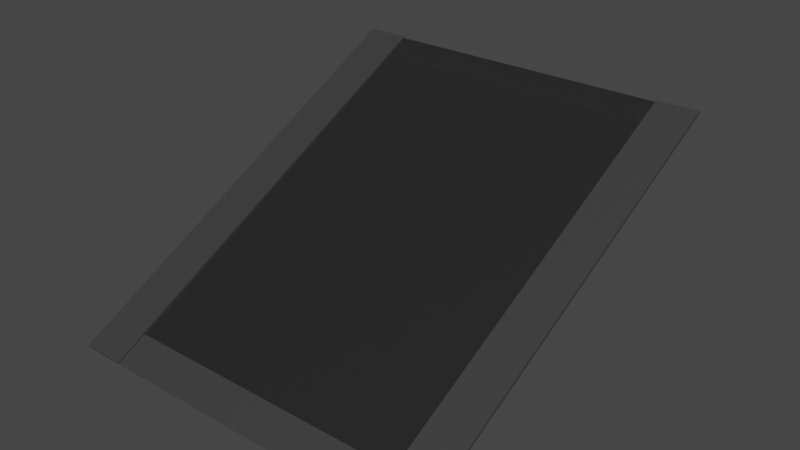 # Source: Stairs.blend  (saved by Blender 2.90.8; exported with 4.5.12 LTS)
import bpy
from mathutils import Matrix  # noqa: F401  (used for matrix-valued properties, if any)

bpy.ops.wm.read_factory_settings(use_empty=True)
scene = bpy.context.scene
scene.name = 'Scene'

# ---- collections
col_collection = bpy.data.collections.new('Collection'); scene.collection.children.link(col_collection)

# ---- materials (node trees are filled in below, after node groups)
mat_grey_metal = bpy.data.materials.new('Grey Metal')
mat_grey_metal.use_transparent_shadow = False
mat_normal_grey = bpy.data.materials.new('Normal Grey')
mat_normal_grey.use_transparent_shadow = False
mat_red = bpy.data.materials.new('Red')
mat_red.use_transparent_shadow = False

# ---- material node trees
mat_grey_metal.use_nodes = True; mat_grey_metal.node_tree.nodes.clear()
_N = mat_grey_metal.node_tree.nodes; _L = mat_grey_metal.node_tree.links
n0 = _N.new('ShaderNodeBsdfPrincipled'); n0.name = 'Principled BSDF'; n0.location = (10, 300)
n0.distribution = 'GGX'
n0.subsurface_method = 'BURLEY'
n0.inputs[0].default_value = (0.01599, 0.01599, 0.01599, 1.0)
n0.inputs[3].default_value = 1.45
n0.inputs[27].default_value = (0.0, 0.0, 0.0, 1.0)
n0.inputs[28].default_value = 1.0
n1 = _N.new('ShaderNodeOutputMaterial'); n1.name = 'Material Output'; n1.location = (300, 300)
_L.new(n0.outputs[0], n1.inputs[0])
n1.is_active_output = True
mat_normal_grey.use_nodes = True; mat_normal_grey.node_tree.nodes.clear()
_N = mat_normal_grey.node_tree.nodes; _L = mat_normal_grey.node_tree.links
n0 = _N.new('ShaderNodeBsdfPrincipled'); n0.name = 'Principled BSDF'; n0.location = (10, 300)
n0.distribution = 'GGX'
n0.subsurface_method = 'BURLEY'
n0.inputs[0].default_value = (0.03741, 0.03741, 0.03741, 1.0)
n0.inputs[3].default_value = 1.45
n0.inputs[13].default_value = 1.0
n0.inputs[27].default_value = (0.0, 0.0, 0.0, 1.0)
n0.inputs[28].default_value = 1.0
n1 = _N.new('ShaderNodeOutputMaterial'); n1.name = 'Material Output'; n1.location = (300, 300)
_L.new(n0.outputs[0], n1.inputs[0])
n1.is_active_output = True
mat_red.use_nodes = True; mat_red.node_tree.nodes.clear()
_N = mat_red.node_tree.nodes; _L = mat_red.node_tree.links
n0 = _N.new('ShaderNodeBsdfPrincipled'); n0.name = 'Principled BSDF'; n0.location = (10, 300)
n0.distribution = 'GGX'
n0.subsurface_method = 'BURLEY'
n0.inputs[0].default_value = (0.5173, 0.04634, 0.04281, 1.0)
n0.inputs[3].default_value = 1.45
n0.inputs[27].default_value = (0.0, 0.0, 0.0, 1.0)
n0.inputs[28].default_value = 1.0
n1 = _N.new('ShaderNodeOutputMaterial'); n1.name = 'Material Output'; n1.location = (300, 300)
_L.new(n0.outputs[0], n1.inputs[0])
n1.is_active_output = True

# ---- world
world_world = bpy.data.worlds.new('World'); scene.world = world_world
world_world.use_nodes = True; world_world.node_tree.nodes.clear()
_N = world_world.node_tree.nodes; _L = world_world.node_tree.links
n0 = _N.new('ShaderNodeOutputWorld'); n0.name = 'World Output'; n0.location = (300, 300)
n1 = _N.new('ShaderNodeBackground'); n1.name = 'Background'; n1.location = (10, 300)
n1.inputs[0].default_value = (0.05088, 0.05088, 0.05088, 1.0)
_L.new(n1.outputs[0], n0.inputs[0])
n0.is_active_output = True
world_world.color = (0.05088, 0.05088, 0.05088)
world_world.use_sun_shadow = False
world_world.sun_shadow_jitter_overblur = 0.0

# ---- meshes
me_plane_001 = bpy.data.meshes.new('Plane.001')
me_plane_001.from_pydata([(-1.0, -1.0, 0.0), (1.0, -1.0, 0.0), (-1.0, 1.0, 0.0), (1.0, 1.0, 0.0), (-1.0, 1.0, 0.0), (1.0, 1.0, 0.0), (-1.0, -1.0, 0.0), (1.0, -1.0, 0.0), (-1.0, 1.0, 0.0), (1.0, 1.0, 0.0), (1.288, -1.0, 0.0), (1.288, 1.0, 0.0), (-1.0, -1.0, 0.0), (-1.0, 1.0, 0.0), (-1.294, -1.0, 0.0), (-1.294, 1.0, 0.0), (1.0, -1.0, 0.01512), (1.0, 1.0, 0.01512), (1.288, -1.0, 0.01512), (1.288, 1.0, 0.01512), (-1.0, 1.0, 0.01512), (-1.0, -1.0, 0.01512), (-1.294, 1.0, 0.01512), (-1.294, -1.0, 0.01512), (-1.0, 1.0, 0.0), (1.0, 1.0, 0.0), (1.0, 1.0, 0.0), (1.288, 1.0, 0.0), (-1.0, 1.0, 0.0), (-1.294, 1.0, 0.0), (-1.0, 1.0, 0.0), (1.0, 1.0, 0.0), (1.0, 1.0, 0.0), (1.288, 1.0, 0.0), (-1.0, 1.0, 0.0), (-1.294, 1.0, 0.0), (-1.0, 1.0, 0.0), (1.0, 1.0, 0.0), (1.0, 1.0, 0.0), (1.288, 1.0, 0.0), (-1.0, 1.0, 0.0), (-1.294, 1.0, 0.0), (-1.0, 1.0, 0.0), (1.0, 1.0, 0.0), (1.0, 1.0, 0.0), (1.288, 1.0, 0.0), (-1.0, 1.0, 0.0), (-1.294, 1.0, 0.0), (-1.0, 1.0, 0.0), (1.0, 1.0, 0.0), (1.0, 1.0, 0.0), (1.288, 1.0, 0.0), (-1.0, 1.0, 0.0), (-1.294, 1.0, 0.0), (-1.0, 1.0, 0.0), (1.0, 1.0, 0.0), (1.0, 1.0, 0.0), (1.288, 1.0, 0.0), (-1.0, 1.0, 0.0), (-1.294, 1.0, 0.0), (-1.0, 1.0, 0.0), (1.0, 1.0, 0.0), (-1.0, 1.0, 0.0), (1.0, 1.0, 0.0), (1.288, 1.0, 0.0), (-1.0, 1.0, 0.0), (-1.294, 1.0, 0.0), (1.0, 1.0, 0.01512), (1.288, 1.0, 0.01512), (-1.0, 1.0, 0.01512), (-1.294, 1.0, 0.01512), (-1.0, 1.0, 0.0), (-1.0, 1.0, 0.0), (-1.0, 1.0, 0.0), (-1.0, 1.0, 0.0), (-1.0, 1.0, 0.0), (-1.0, 1.0, 0.0), (1.0, 1.0, 0.0), (1.0, 1.0, 0.0), (1.288, 1.0, 0.0), (-1.0, 1.0, 0.0), (-1.294, 1.0, 0.0), (-1.0, 1.0, 0.0), (1.0, 1.0, 0.0), (-1.0, 1.0, 0.0), (1.0, 1.0, 0.0), (1.288, 1.0, 0.0), (-1.0, 1.0, 0.0), (-1.294, 1.0, 0.0), (1.0, 1.0, 0.01512), (1.288, 1.0, 0.01512), (-1.0, 1.0, 0.01512), (-1.294, 1.0, 0.01512), (-1.0, 1.0, 0.0), (-1.0, 1.0, 0.0), (-1.0, 1.0, 0.0), (-1.0, 1.0, 0.0), (-1.0, 1.0, 0.0), (-1.0, 1.0, 0.0), (1.0, 1.0, 0.0), (1.0, 1.0, 0.0), (1.288, 1.0, 0.0), (-1.0, 1.0, 0.0), (-1.294, 1.0, 0.0), (-1.0, 1.0, 0.0), (1.0, 1.0, 0.0), (-1.0, 1.0, 0.0), (1.0, 1.0, 0.0), (1.288, 1.0, 0.0), (-1.0, 1.0, 0.0), (-1.294, 1.0, 0.0), (1.0, 1.0, 0.01512), (1.288, 1.0, 0.01512), (-1.0, 1.0, 0.01512), (-1.294, 1.0, 0.01512), (-1.0, 1.0, 0.0), (-1.0, 1.0, 0.0), (-1.0, 1.0, 0.0), (-1.0, 1.0, 0.0), (-1.0, 1.0, 0.0), (-1.0, 1.0, 0.0), (1.0, 1.0, 0.0), (1.0, 1.0, 0.0), (1.288, 1.0, 0.0), (-1.0, 1.0, 0.0), (-1.294, 1.0, 0.0), (-1.0, 1.0, 0.0), (1.0, 1.0, 0.0), (-1.0, 1.0, 0.0), (1.0, 1.0, 0.0), (1.288, 1.0, 0.0), (-1.0, 1.0, 0.0), (-1.294, 1.0, 0.0), (1.0, 1.0, 0.01512), (1.288, 1.0, 0.01512), (-1.0, 1.0, 0.01512), (-1.294, 1.0, 0.01512), (-1.0, 1.0, 0.0), (-1.0, 1.0, 0.0), (-1.0, 1.0, 0.0), (-1.0, 1.0, 0.0), (-1.0, 1.0, 0.0), (-1.0, 1.0, 0.0), (1.0, 1.0, 0.0), (1.0, 1.0, 0.0), (1.288, 1.0, 0.0), (-1.0, 1.0, 0.0), (-1.294, 1.0, 0.0), (-1.0, 1.0, 0.0), (1.0, 1.0, 0.0), (-1.0, 1.0, 0.0), (1.0, 1.0, 0.0), (1.288, 1.0, 0.0), (-1.0, 1.0, 0.0), (-1.294, 1.0, 0.0), (1.0, 1.0, 0.01512), (1.288, 1.0, 0.01512), (-1.0, 1.0, 0.01512), (-1.294, 1.0, 0.01512), (-1.0, 1.0, 0.0), (-1.0, 1.0, 0.0), (-1.0, 1.0, 0.0), (-1.0, 1.0, 0.0), (-1.0, 1.0, 0.0), (-1.0, 1.0, 0.0), (1.0, 1.0, 0.0), (1.0, 1.0, 0.0), (1.288, 1.0, 0.0), (-1.0, 1.0, 0.0), (-1.294, 1.0, 0.0), (-1.0, 1.145, 0.0), (1.0, 1.145, 0.0), (-1.0, 1.145, 0.0), (1.0, 1.145, 0.0), (1.288, 1.145, 0.0), (-1.0, 1.145, 0.0), (-1.294, 1.145, 0.0), (1.0, 1.145, 0.01512), (1.288, 1.145, 0.01512), (-1.0, 1.145, 0.01512), (-1.294, 1.145, 0.01512), (-1.0, 1.145, 0.0), (-1.0, 1.145, 0.0), (-1.0, 1.145, 0.0), (-1.0, 1.145, 0.0), (-1.0, 1.145, 0.0), (-1.0, 1.145, 0.0), (1.0, 1.145, 0.0), (1.0, 1.145, 0.0), (1.288, 1.145, 0.0), (-1.0, 1.145, 0.0), (-1.294, 1.145, 0.0), (-1.0, -1.182, 7.451e-09), (1.0, -1.182, 7.451e-09), (1.0, -1.182, 7.451e-09), (1.288, -1.182, 7.451e-09), (-1.294, -1.182, 7.451e-09), (-1.0, -1.182, 7.451e-09), (1.0, -1.182, 0.01512), (1.288, -1.182, 0.01512), (-1.294, -1.182, 0.01512), (-1.0, -1.182, 0.01512), (-1.0, -1.182, 7.451e-09), (1.0, -1.182, 7.451e-09), (1.0, -1.182, 7.451e-09), (1.288, -1.182, 7.451e-09), (-1.294, -1.182, 7.451e-09), (-1.0, -1.182, 7.451e-09), (-1.0, -1.182, 7.451e-09), (1.0, -1.182, 7.451e-09), (-1.0, 1.288, -0.0873), (-1.294, -1.182, 0.01512), (-1.0, -1.182, 0.01512), (-1.294, -1.182, 0.01512), (-1.0, -1.182, 0.01512), (-1.294, -1.182, 0.01512), (-1.0, -1.182, 0.01512), (1.0, -1.182, 0.01512), (1.288, -1.182, 0.01512), (-1.0, 1.145, 0.01512), (-1.294, 1.145, 0.01512), (-1.0, 1.145, 0.01512), (-1.294, 1.145, 0.01512), (-1.0, 1.145, 0.01512), (-1.294, 1.145, 0.01512), (-1.0, 1.145, 0.01512), (-1.294, 1.145, 0.01512), (-1.0, 1.145, 0.01512), (-1.294, 1.145, 0.01512), (-1.0, 1.145, 0.01512), (-1.294, 1.145, 0.01512), (-1.0, 1.292, -0.07451), (-1.0, 1.145, 0.0), (-1.0, 1.288, -0.0873), (-1.0, 1.145, 0.01512), (-1.0, 1.292, -0.07451)], [(205, 218), (206, 215), (208, 216), (209, 217), (210, 233), (235, 231), (234, 229), (190, 232)], [(0, 1, 3, 2), (2, 3, 5, 4), (3, 1, 7, 9), (0, 2, 8, 6), (10, 11, 19, 18), (6, 8, 13, 12), (10, 18, 199, 195), (17, 16, 18, 19), (21, 20, 22, 23), (12, 21, 201, 197), (12, 13, 20, 21), (11, 9, 17, 19), (13, 15, 22, 20), (15, 14, 23, 22), (9, 7, 16, 17), (15, 13, 28, 29), (9, 11, 27, 26), (4, 5, 25, 24), (29, 28, 34, 35), (26, 27, 33, 32), (24, 25, 31, 30), (35, 34, 40, 41), (32, 33, 39, 38), (30, 31, 37, 36), (41, 40, 46, 47), (38, 39, 45, 44), (36, 37, 43, 42), (47, 46, 52, 53), (44, 45, 51, 50), (42, 43, 49, 48), (53, 52, 58, 59), (50, 51, 57, 56), (48, 49, 55, 54), (69, 65, 87, 91), (60, 61, 83, 82), (76, 77, 99, 98), (67, 63, 85, 89), (61, 63, 85, 83), (78, 79, 101, 100), (70, 66, 88, 92), (62, 60, 82, 84), (81, 80, 102, 103), (71, 65, 87, 93), (65, 62, 84, 87), (80, 75, 97, 102), (72, 71, 93, 94), (67, 68, 90, 89), (73, 72, 94, 95), (70, 69, 91, 92), (74, 73, 95, 96), (68, 64, 86, 90), (75, 74, 96, 97), (93, 87, 109, 115), (87, 84, 106, 109), (102, 97, 119, 124), (94, 93, 115, 116), (89, 90, 112, 111), (95, 94, 116, 117), (92, 91, 113, 114), (96, 95, 117, 118), (90, 86, 108, 112), (97, 96, 118, 119), (91, 87, 109, 113), (82, 83, 105, 104), (98, 99, 121, 120), (89, 85, 107, 111), (83, 85, 107, 105), (100, 101, 123, 122), (92, 88, 110, 114), (84, 82, 104, 106), (103, 102, 124, 125), (128, 126, 148, 150), (147, 146, 168, 169), (137, 131, 153, 159), (131, 128, 150, 153), (146, 141, 163, 168), (138, 137, 159, 160), (133, 134, 156, 155), (139, 138, 160, 161), (136, 135, 157, 158), (140, 139, 161, 162), (134, 130, 152, 156), (141, 140, 162, 163), (135, 131, 153, 157), (126, 127, 149, 148), (142, 143, 165, 164), (133, 129, 151, 155), (127, 129, 151, 149), (144, 145, 167, 166), (136, 132, 154, 158), (162, 161, 183, 184), (156, 152, 174, 178), (163, 162, 184, 185), (157, 153, 175, 179), (148, 149, 171, 170), (164, 165, 187, 186), (155, 151, 173, 177), (149, 151, 173, 171), (166, 167, 189, 188), (158, 154, 176, 180), (150, 148, 170, 172), (169, 168, 190, 191), (159, 153, 175, 181), (153, 150, 172, 175), (168, 163, 185, 190), (160, 159, 181, 182), (155, 156, 178, 177), (161, 160, 182, 183), (158, 157, 179, 180), (194, 195, 199, 198), (196, 197, 201, 200), (14, 12, 197, 196), (23, 14, 196, 200), (16, 7, 194, 198), (21, 23, 200, 201), (1, 0, 192, 193), (18, 16, 198, 199), (7, 10, 195, 194), (193, 192, 202, 203), (203, 202, 208, 209), (196, 197, 207, 206), (194, 195, 205, 204), (180, 179, 175, 181, 182, 183, 184, 185, 190, 191, 176), (177, 178, 174, 189, 188, 173), (10, 7, 9, 167, 166, 11), (168, 13, 12, 14, 15, 169), (211, 212, 214, 213), (213, 214, 216, 215), (199, 198, 217, 218), (179, 180, 220, 219), (219, 220, 222, 221), (221, 222, 224, 223), (223, 224, 226, 225), (225, 226, 228, 227), (227, 228, 230, 229)])
me_plane_001.polygons.foreach_set('material_index', [0, 0, 0, 0, 1, 0, 1, 1, 1, 1, 1, 0, 0, 1, 1, 0, 0, 0, 0, 0, 0, 0, 0, 0, 0, 0, 0, 0, 0, 0, 0, 0, 0, 0, 0, 0, 0, 0, 0, 0, 0, 0, 0, 0, 0, 0, 0, 0, 0, 0, 0, 0, 0, 0, 0, 0, 0, 0, 0, 0, 0, 0, 0, 0, 0, 0, 0, 0, 0, 0, 0, 0, 0, 0, 0, 0, 0, 0, 0, 0, 0, 0, 0, 0, 0, 0, 0, 0, 0, 0, 0, 1, 0, 1, 0, 1, 1, 0, 1, 1, 0, 1, 0, 0, 0, 0, 1, 0, 1, 1, 1, 1, 1, 1, 1, 1, 1, 1, 0, 0, 0, 0, 1, 1, 1, 1, 0, 0, 0, 0, 0, 0, 0, 0, 0])
_uv = me_plane_001.uv_layers.new(name='UVMap')
_uv.uv.foreach_set('vector', [0.0, 0.0, 1.0, 0.0, 1.0, 1.0, 0.0, 1.0, 0.0, 1.0, 1.0, 1.0, 1.0, 1.0, 0.0, 1.0, 1.0, 1.0, 1.0, 0.0, 1.0, 0.0, 1.0, 1.0, 0.0, 0.0, 0.0, 1.0, 0.0, 1.0, 0.0, 0.0, 0.0, 0.0, 0.0, 0.0, 0.0, 0.0, 0.0, 0.0, 0.0, 0.0, 0.0, 1.0, 0.0, 1.0, 0.0, 0.0, 0.0, 0.0, 0.0, 0.0, 0.0, 0.0, 0.0, 0.0, 1.0, 1.0, 1.0, 0.0, 1.0, 0.0, 1.0, 1.0, 0.0, 0.0, 0.0, 1.0, 0.0, 1.0, 0.0, 0.0, 0.0, 0.0, 0.0, 0.0, 0.0, 0.0, 0.0, 0.0, 0.0, 0.0, 0.0, 1.0, 0.0, 1.0, 0.0, 0.0, 0.0, 0.0, 0.0, 0.0, 0.0, 0.0, 0.0, 0.0, 0.0, 0.0, 0.0, 0.0, 0.0, 0.0, 0.0, 0.0, 0.0, 0.0, 0.0, 0.0, 0.0, 0.0, 0.0, 0.0, 1.0, 1.0, 1.0, 0.0, 1.0, 0.0, 1.0, 1.0, 0.0, 0.0, 0.0, 0.0, 0.0, 0.0, 0.0, 0.0, 0.0, 0.0, 0.0, 0.0, 0.0, 0.0, 0.0, 0.0, 0.0, 1.0, 1.0, 1.0, 1.0, 1.0, 0.0, 1.0, 0.0, 0.0, 0.0, 0.0, 0.0, 0.0, 0.0, 0.0, 0.0, 0.0, 0.0, 0.0, 0.0, 0.0, 0.0, 0.0, 0.0, 1.0, 1.0, 1.0, 1.0, 1.0, 0.0, 1.0, 0.0, 0.0, 0.0, 0.0, 0.0, 0.0, 0.0, 0.0, 0.0, 0.0, 0.0, 0.0, 0.0, 0.0, 0.0, 0.0, 0.0, 1.0, 1.0, 1.0, 1.0, 1.0, 0.0, 1.0, 0.0, 0.0, 0.0, 0.0, 0.0, 0.0, 0.0, 0.0, 0.0, 0.0, 0.0, 0.0, 0.0, 0.0, 0.0, 0.0, 0.0, 1.0, 1.0, 1.0, 1.0, 1.0, 0.0, 1.0, 0.0, 0.0, 0.0, 0.0, 0.0, 0.0, 0.0, 0.0, 0.0, 0.0, 0.0, 0.0, 0.0, 0.0, 0.0, 0.0, 0.0, 1.0, 1.0, 1.0, 1.0, 1.0, 0.0, 1.0, 0.0, 0.0, 0.0, 0.0, 0.0, 0.0, 0.0, 0.0, 0.0, 0.0, 0.0, 0.0, 0.0, 0.0, 0.0, 0.0, 0.0, 1.0, 1.0, 1.0, 1.0, 1.0, 0.0, 1.0, 0.0, 0.0, 0.0, 0.0, 0.0, 0.0, 0.0, 0.0, 0.0, 0.0, 0.0, 0.0, 0.0, 0.0, 0.0, 0.0, 0.0, 0.0, 0.0, 0.0, 0.0, 0.0, 0.0, 0.0, 0.0, 0.0, 0.0, 0.0, 0.0, 0.0, 0.0, 0.0, 0.0, 0.0, 0.0, 0.0, 0.0, 0.0, 0.0, 0.0, 0.0, 0.0, 0.0, 0.0, 0.0, 0.0, 0.0, 0.0, 0.0, 0.0, 0.0, 0.0, 0.0, 0.0, 0.0, 0.0, 0.0, 0.0, 0.0, 0.0, 0.0, 0.0, 0.0, 0.0, 0.0, 0.0, 0.0, 0.0, 0.0, 0.0, 0.0, 0.0, 0.0, 0.0, 0.0, 0.0, 0.0, 0.0, 0.0, 0.0, 0.0, 0.0, 0.0, 0.0, 0.0, 0.0, 0.0, 0.0, 0.0, 0.0, 0.0, 0.0, 0.0, 0.0, 0.0, 0.0, 0.0, 0.0, 0.0, 0.0, 0.0, 0.0, 0.0, 0.0, 0.0, 0.0, 0.0, 0.0, 0.0, 0.0, 0.0, 0.0, 0.0, 0.0, 0.0, 0.0, 0.0, 0.0, 0.0, 0.0, 0.0, 0.0, 0.0, 0.0, 0.0, 0.0, 0.0, 0.0, 0.0, 0.0, 0.0, 0.0, 0.0, 0.0, 0.0, 0.0, 0.0, 0.0, 0.0, 0.0, 0.0, 0.0, 0.0, 0.0, 0.0, 0.0, 0.0, 0.0, 0.0, 0.0, 0.0, 0.0, 0.0, 0.0, 0.0, 0.0, 0.0, 0.0, 0.0, 0.0, 0.0, 0.0, 0.0, 0.0, 0.0, 0.0, 0.0, 0.0, 0.0, 0.0, 0.0, 0.0, 0.0, 0.0, 0.0, 0.0, 0.0, 0.0, 0.0, 0.0, 0.0, 0.0, 0.0, 0.0, 0.0, 0.0, 0.0, 0.0, 0.0, 0.0, 0.0, 0.0, 0.0, 0.0, 0.0, 0.0, 0.0, 0.0, 0.0, 0.0, 0.0, 0.0, 0.0, 0.0, 0.0, 0.0, 0.0, 0.0, 0.0, 0.0, 0.0, 0.0, 0.0, 0.0, 0.0, 0.0, 0.0, 0.0, 0.0, 0.0, 0.0, 0.0, 0.0, 0.0, 0.0, 0.0, 0.0, 0.0, 0.0, 0.0, 0.0, 0.0, 0.0, 0.0, 0.0, 0.0, 0.0, 0.0, 0.0, 0.0, 0.0, 0.0, 0.0, 0.0, 0.0, 0.0, 0.0, 0.0, 0.0, 0.0, 0.0, 0.0, 0.0, 0.0, 0.0, 0.0, 0.0, 0.0, 0.0, 0.0, 0.0, 0.0, 0.0, 0.0, 0.0, 0.0, 0.0, 0.0, 0.0, 0.0, 0.0, 0.0, 0.0, 0.0, 0.0, 0.0, 0.0, 0.0, 0.0, 0.0, 0.0, 0.0, 0.0, 0.0, 0.0, 0.0, 0.0, 0.0, 0.0, 0.0, 0.0, 0.0, 0.0, 0.0, 0.0, 0.0, 0.0, 0.0, 0.0, 0.0, 0.0, 0.0, 0.0, 0.0, 0.0, 0.0, 0.0, 0.0, 0.0, 0.0, 0.0, 0.0, 0.0, 0.0, 0.0, 0.0, 0.0, 0.0, 0.0, 0.0, 0.0, 0.0, 0.0, 0.0, 0.0, 0.0, 0.0, 0.0, 0.0, 0.0, 0.0, 0.0, 0.0, 0.0, 0.0, 0.0, 0.0, 0.0, 0.0, 0.0, 0.0, 0.0, 0.0, 0.0, 0.0, 0.0, 0.0, 0.0, 0.0, 0.0, 0.0, 0.0, 0.0, 0.0, 0.0, 0.0, 0.0, 0.0, 0.0, 0.0, 0.0, 0.0, 0.0, 0.0, 0.0, 0.0, 0.0, 0.0, 0.0, 0.0, 0.0, 0.0, 0.0, 0.0, 0.0, 0.0, 0.0, 0.0, 0.0, 0.0, 0.0, 0.0, 0.0, 0.0, 0.0, 0.0, 0.0, 0.0, 0.0, 0.0, 0.0, 0.0, 0.0, 0.0, 0.0, 0.0, 0.0, 0.0, 0.0, 0.0, 0.0, 0.0, 0.0, 0.0, 0.0, 0.0, 0.0, 0.0, 0.0, 0.0, 0.0, 0.0, 0.0, 0.0, 0.0, 0.0, 0.0, 0.0, 0.0, 0.0, 0.0, 0.0, 0.0, 0.0, 0.0, 0.0, 0.0, 0.0, 0.0, 0.0, 0.0, 0.0, 0.0, 0.0, 0.0, 0.0, 0.0, 0.0, 0.0, 0.0, 0.0, 0.0, 0.0, 0.0, 0.0, 0.0, 0.0, 0.0, 0.0, 0.0, 0.0, 0.0, 0.0, 0.0, 0.0, 0.0, 0.0, 0.0, 0.0, 0.0, 0.0, 0.0, 0.0, 0.0, 0.0, 0.0, 0.0, 0.0, 0.0, 0.0, 0.0, 0.0, 0.0, 0.0, 0.0, 0.0, 0.0, 0.0, 0.0, 0.0, 0.0, 0.0, 0.0, 0.0, 0.0, 0.0, 0.0, 0.0, 0.0, 0.0, 0.0, 0.0, 0.0, 0.0, 0.0, 0.0, 0.0, 0.0, 0.0, 0.0, 0.0, 0.0, 0.0, 0.0, 0.0, 0.0, 0.0, 0.0, 0.0, 0.0, 0.0, 0.0, 0.0, 0.0, 0.0, 0.0, 0.0, 0.0, 0.0, 0.0, 0.0, 0.0, 0.0, 0.0, 0.0, 0.0, 0.0, 0.0, 0.0, 0.0, 0.0, 0.0, 0.0, 0.0, 0.0, 0.0, 0.0, 0.0, 0.0, 0.0, 0.0, 0.0, 0.0, 0.0, 0.0, 0.0, 0.0, 0.0, 0.0, 0.0, 0.0, 0.0, 0.0, 0.0, 0.0, 0.0, 0.0, 0.0, 0.0, 0.0, 0.0, 0.0, 0.0, 0.0, 0.0, 0.0, 0.0, 0.0, 0.0, 0.0, 0.0, 0.0, 0.0, 0.0, 0.0, 0.0, 0.0, 0.0, 0.0, 0.0, 0.0, 0.0, 0.0, 0.0, 0.0, 0.0, 0.0, 0.0, 0.0, 0.0, 0.0, 0.0, 0.0, 0.0, 0.0, 0.0, 0.0, 0.0, 0.0, 0.0, 0.0, 0.0, 0.0, 0.0, 0.0, 0.0, 0.0, 0.0, 0.0, 0.0, 0.0, 0.0, 0.0, 0.0, 0.0, 0.0, 0.0, 0.0, 0.0, 0.0, 0.0, 0.0, 0.0, 0.0, 0.0, 0.0, 0.0, 0.0, 0.0, 0.0, 0.0, 0.0, 0.0, 0.0, 0.0, 0.0, 0.0, 0.0, 0.0, 0.0, 1.0, 0.0, 1.0, 0.0, 1.0, 0.0, 1.0, 0.0, 0.0, 0.0, 0.0, 0.0, 0.0, 0.0, 0.0, 0.0, 1.0, 0.0, 0.0, 0.0, 0.0, 0.0, 1.0, 0.0, 1.0, 0.0, 1.0, 0.0, 1.0, 0.0, 1.0, 0.0, 0.0, 0.0, 0.0, 0.0, 0.0, 0.0, 0.0, 0.0, 1.0, 0.0, 0.0, 0.0, 0.0, 0.0, 1.0, 0.0, 1.0, 0.0, 0.0, 0.0, 0.0, 0.0, 1.0, 0.0, 0.0, 0.0, 0.0, 0.0, 0.0, 0.0, 0.0, 0.0, 0.0, 0.0, 0.0, 0.0, 0.0, 0.0, 0.0, 0.0, 0.0, 0.0, 0.0, 0.0, 0.0, 0.0, 0.0, 0.0, 0.0, 0.0, 0.0, 0.0, 0.0, 0.0, 0.0, 0.0, 0.0, 0.0, 0.0, 0.0, 0.0, 0.0, 0.0, 0.0, 0.0, 0.0, 0.0, 0.0, 0.0, 0.0, 0.0, 0.0, 0.0, 0.0, 0.0, 0.0, 0.0, 0.0, 0.0, 0.0, 0.0, 0.0, 0.0, 0.0, 0.0, 0.0, 0.0, 0.0, 0.0, 0.0, 0.0, 0.0, 0.0, 0.0, 0.0, 0.0, 0.0, 0.0, 0.0, 0.0, 0.0, 0.0, 0.0, 0.0, 0.0, 0.0, 0.0, 0.0, 0.0, 0.0, 0.0, 0.0, 0.0, 0.0, 0.0, 0.0, 0.0, 0.0, 0.0, 0.0, 0.0, 0.0, 0.0, 0.0, 0.0, 0.0, 0.0, 0.0, 0.0, 0.0, 0.0, 0.0, 0.0, 0.0, 0.0, 0.0, 0.0, 0.0, 0.0, 0.0, 0.0, 0.0, 0.0, 0.0, 0.0, 0.0, 0.0, 0.0, 0.0, 0.0, 0.0, 0.0, 0.0, 0.0, 0.0, 0.0, 0.0, 0.0, 0.0, 0.0, 0.0, 0.0, 0.0, 0.0, 0.0, 0.0, 0.0, 0.0, 0.0, 0.0])
me_plane_001.materials.append(mat_grey_metal)
me_plane_001.materials.append(mat_normal_grey)
me_plane_001.materials.append(mat_red)
me_plane_001.use_remesh_fix_poles = True
me_plane_001.use_remesh_preserve_attributes = False
me_plane_001.use_mirror_vertex_groups = False
me_plane_001.update()

# ---- objects
ob_plane = bpy.data.objects.new('Plane', me_plane_001)

# ---- transforms, parenting, visibility, modifiers, constraints
ob_plane.location = (0.0, 0.0, 0.0)
ob_plane.rotation_euler = (0.4714, -0.0, 0.0)
ob_plane.scale = (2.008, 2.625, 2.185)
ob_plane.lineart.crease_threshold = 0.0

# ---- collection membership
col_collection.objects.link(ob_plane)

# ---- scene / render settings (as saved in the file)
scene.frame_start = 1; scene.frame_end = 250; scene.frame_set(1)
scene.render.engine = 'BLENDER_EEVEE_NEXT'
scene.cycles.use_denoising = False
scene.cycles.samples = 128
scene.cycles.sampling_pattern = 'TABULATED_SOBOL'
scene.cycles.use_adaptive_sampling = False
scene.cycles.use_light_tree = False
scene.view_settings.view_transform = 'Filmic'
bpy.context.view_layer.update()

# ---- added for rendering (the .blend has no active camera and no usable light): camera, sun
cam_auto = bpy.data.cameras.new('AutoCamera')
cam_auto.lens = 50.0
cam_auto.sensor_width = 36.0
cam_auto.clip_end = 1000.0
ob_auto_camera = bpy.data.objects.new('AutoCamera', cam_auto)
scene.collection.objects.link(ob_auto_camera)
ob_auto_camera.location = (7.81362, -9.21871, 6.25074)
ob_auto_camera.rotation_euler = (1.09748, -7.21219e-08, 0.694738)
scene.camera = ob_auto_camera
light_auto_sun = bpy.data.lights.new('AutoSun', 'SUN')
light_auto_sun.energy = 3.0
light_auto_sun.angle = 0.0523599
ob_auto_sun = bpy.data.objects.new('AutoSun', light_auto_sun)
scene.collection.objects.link(ob_auto_sun)
ob_auto_sun.rotation_euler = (0.872665, 0.174533, 0.523599)
bpy.context.view_layer.update()
